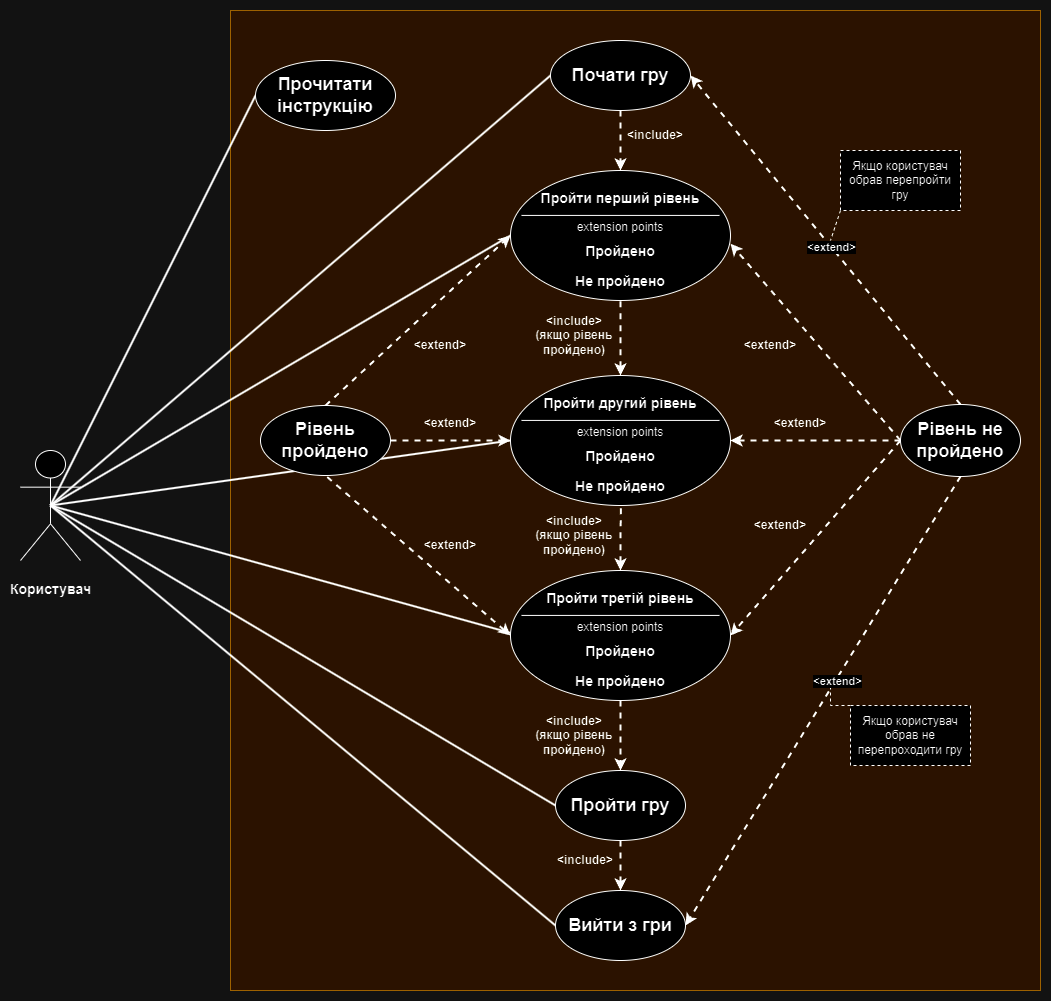

The diagram above was exported from draw.io. Its source (the exported page's mxGraphModel, read from the mxfile embedded in the PNG):
<mxGraphModel dx="2668" dy="1021" grid="1" gridSize="10" guides="1" tooltips="1" connect="1" arrows="1" fold="1" page="1" pageScale="1" pageWidth="827" pageHeight="1169" math="0" shadow="0">
  <root>
    <mxCell id="0" />
    <mxCell id="1" parent="0" />
    <mxCell id="kar2XGi9CuGCInj-O3wA-1" value="" style="whiteSpace=wrap;html=1;fillColor=#ffe6cc;strokeColor=#d79b00;" vertex="1" parent="1">
      <mxGeometry x="70" y="200" width="810" height="980" as="geometry" />
    </mxCell>
    <mxCell id="kar2XGi9CuGCInj-O3wA-59" style="rounded=0;orthogonalLoop=1;jettySize=auto;html=1;exitX=0.5;exitY=0.5;exitDx=0;exitDy=0;exitPerimeter=0;entryX=0;entryY=0.75;entryDx=0;entryDy=0;strokeWidth=2;endArrow=none;endFill=0;" edge="1" parent="1" source="kar2XGi9CuGCInj-O3wA-2" target="kar2XGi9CuGCInj-O3wA-28">
      <mxGeometry relative="1" as="geometry" />
    </mxCell>
    <mxCell id="kar2XGi9CuGCInj-O3wA-6" style="rounded=0;orthogonalLoop=1;jettySize=auto;html=1;exitX=0.5;exitY=0.5;exitDx=0;exitDy=0;exitPerimeter=0;entryX=0;entryY=0.5;entryDx=0;entryDy=0;strokeWidth=2;endArrow=none;endFill=0;" edge="1" parent="1" source="kar2XGi9CuGCInj-O3wA-2" target="kar2XGi9CuGCInj-O3wA-5">
      <mxGeometry relative="1" as="geometry" />
    </mxCell>
    <mxCell id="kar2XGi9CuGCInj-O3wA-8" style="rounded=0;orthogonalLoop=1;jettySize=auto;html=1;exitX=0.5;exitY=0.5;exitDx=0;exitDy=0;exitPerimeter=0;entryX=0;entryY=0.5;entryDx=0;entryDy=0;strokeWidth=2;endArrow=none;endFill=0;" edge="1" parent="1" source="kar2XGi9CuGCInj-O3wA-2" target="kar2XGi9CuGCInj-O3wA-7">
      <mxGeometry relative="1" as="geometry" />
    </mxCell>
    <mxCell id="kar2XGi9CuGCInj-O3wA-88" style="rounded=0;orthogonalLoop=1;jettySize=auto;html=1;exitX=0.5;exitY=0.5;exitDx=0;exitDy=0;exitPerimeter=0;entryX=0;entryY=0.5;entryDx=0;entryDy=0;strokeWidth=2;endArrow=none;endFill=0;" edge="1" parent="1" source="kar2XGi9CuGCInj-O3wA-2" target="kar2XGi9CuGCInj-O3wA-55">
      <mxGeometry relative="1" as="geometry" />
    </mxCell>
    <mxCell id="kar2XGi9CuGCInj-O3wA-92" style="rounded=0;orthogonalLoop=1;jettySize=auto;html=1;exitX=0.5;exitY=0.5;exitDx=0;exitDy=0;exitPerimeter=0;entryX=0;entryY=0.5;entryDx=0;entryDy=0;strokeWidth=2;endArrow=none;endFill=0;" edge="1" parent="1" source="kar2XGi9CuGCInj-O3wA-2" target="kar2XGi9CuGCInj-O3wA-90">
      <mxGeometry relative="1" as="geometry" />
    </mxCell>
    <mxCell id="kar2XGi9CuGCInj-O3wA-101" style="rounded=0;orthogonalLoop=1;jettySize=auto;html=1;exitX=0.5;exitY=0.5;exitDx=0;exitDy=0;exitPerimeter=0;entryX=0;entryY=0;entryDx=0;entryDy=0;strokeWidth=2;endArrow=none;endFill=0;" edge="1" parent="1" source="kar2XGi9CuGCInj-O3wA-2" target="kar2XGi9CuGCInj-O3wA-70">
      <mxGeometry relative="1" as="geometry" />
    </mxCell>
    <mxCell id="kar2XGi9CuGCInj-O3wA-102" style="rounded=0;orthogonalLoop=1;jettySize=auto;html=1;exitX=0.5;exitY=0.5;exitDx=0;exitDy=0;exitPerimeter=0;entryX=0;entryY=0;entryDx=0;entryDy=0;strokeWidth=2;endArrow=none;endFill=0;" edge="1" parent="1" source="kar2XGi9CuGCInj-O3wA-2" target="kar2XGi9CuGCInj-O3wA-64">
      <mxGeometry relative="1" as="geometry" />
    </mxCell>
    <mxCell id="kar2XGi9CuGCInj-O3wA-2" value="&lt;h3&gt;Користувач&lt;/h3&gt;" style="shape=umlActor;verticalLabelPosition=bottom;verticalAlign=top;html=1;outlineConnect=0;" vertex="1" parent="1">
      <mxGeometry x="-140" y="640" width="60" height="110" as="geometry" />
    </mxCell>
    <mxCell id="kar2XGi9CuGCInj-O3wA-5" value="&lt;h2&gt;Прочитати інструкцію&lt;/h2&gt;" style="ellipse;whiteSpace=wrap;html=1;" vertex="1" parent="1">
      <mxGeometry x="95" y="250" width="140" height="70" as="geometry" />
    </mxCell>
    <mxCell id="kar2XGi9CuGCInj-O3wA-82" style="edgeStyle=orthogonalEdgeStyle;rounded=0;orthogonalLoop=1;jettySize=auto;html=1;exitX=0.5;exitY=1;exitDx=0;exitDy=0;entryX=0.5;entryY=0;entryDx=0;entryDy=0;strokeWidth=2;dashed=1;" edge="1" parent="1" source="kar2XGi9CuGCInj-O3wA-7" target="kar2XGi9CuGCInj-O3wA-66">
      <mxGeometry relative="1" as="geometry" />
    </mxCell>
    <mxCell id="kar2XGi9CuGCInj-O3wA-7" value="&lt;h2&gt;Почати гру&lt;/h2&gt;" style="ellipse;whiteSpace=wrap;html=1;" vertex="1" parent="1">
      <mxGeometry x="390" y="230" width="140" height="70" as="geometry" />
    </mxCell>
    <mxCell id="kar2XGi9CuGCInj-O3wA-18" value="&lt;b&gt;&amp;lt;include&amp;gt;&lt;/b&gt;" style="text;html=1;align=center;verticalAlign=middle;whiteSpace=wrap;rounded=0;" vertex="1" parent="1">
      <mxGeometry x="465" y="310" width="60" height="30" as="geometry" />
    </mxCell>
    <mxCell id="kar2XGi9CuGCInj-O3wA-50" style="rounded=0;orthogonalLoop=1;jettySize=auto;html=1;exitX=0;exitY=0.5;exitDx=0;exitDy=0;entryX=0.5;entryY=1;entryDx=0;entryDy=0;strokeWidth=2;startArrow=classic;startFill=1;endArrow=none;endFill=0;dashed=1;" edge="1" parent="1" source="kar2XGi9CuGCInj-O3wA-25" target="kar2XGi9CuGCInj-O3wA-44">
      <mxGeometry relative="1" as="geometry" />
    </mxCell>
    <mxCell id="kar2XGi9CuGCInj-O3wA-56" style="edgeStyle=orthogonalEdgeStyle;rounded=0;orthogonalLoop=1;jettySize=auto;html=1;exitX=0.5;exitY=1;exitDx=0;exitDy=0;entryX=0.5;entryY=0;entryDx=0;entryDy=0;strokeWidth=2;dashed=1;" edge="1" parent="1" source="kar2XGi9CuGCInj-O3wA-25" target="kar2XGi9CuGCInj-O3wA-55">
      <mxGeometry relative="1" as="geometry" />
    </mxCell>
    <mxCell id="kar2XGi9CuGCInj-O3wA-25" value="" style="shape=ellipse;container=1;horizontal=1;horizontalStack=0;resizeParent=1;resizeParentMax=0;resizeLast=0;html=1;dashed=0;collapsible=0;" vertex="1" parent="1">
      <mxGeometry x="350" y="760" width="220" height="130" as="geometry" />
    </mxCell>
    <mxCell id="kar2XGi9CuGCInj-O3wA-26" value="&lt;h3&gt;Пройти третій рівень&lt;/h3&gt;" style="html=1;strokeColor=none;fillColor=none;align=center;verticalAlign=middle;rotatable=0;whiteSpace=wrap;" vertex="1" parent="kar2XGi9CuGCInj-O3wA-25">
      <mxGeometry y="11.666666666666666" width="220.00000000000003" height="32.5" as="geometry" />
    </mxCell>
    <mxCell id="kar2XGi9CuGCInj-O3wA-27" value="" style="line;strokeWidth=1;fillColor=none;rotatable=0;labelPosition=right;points=[];portConstraint=eastwest;dashed=0;resizeWidth=1;" vertex="1" parent="kar2XGi9CuGCInj-O3wA-25">
      <mxGeometry x="11" y="39.5" width="198.00000000000003" height="10.833333333333332" as="geometry" />
    </mxCell>
    <mxCell id="kar2XGi9CuGCInj-O3wA-28" value="extension points" style="text;html=1;align=center;verticalAlign=middle;rotatable=0;fillColor=none;strokeColor=none;whiteSpace=wrap;" vertex="1" parent="kar2XGi9CuGCInj-O3wA-25">
      <mxGeometry y="46.16333333333333" width="220.00000000000003" height="21.666666666666664" as="geometry" />
    </mxCell>
    <mxCell id="kar2XGi9CuGCInj-O3wA-29" value="&lt;h3 style=&quot;&quot;&gt;Пройдено&lt;/h3&gt;" style="text;html=1;align=center;verticalAlign=middle;rotatable=0;spacingLeft=0;fillColor=none;strokeColor=none;whiteSpace=wrap;" vertex="1" parent="kar2XGi9CuGCInj-O3wA-25">
      <mxGeometry y="65" width="220" height="32.5" as="geometry" />
    </mxCell>
    <mxCell id="kar2XGi9CuGCInj-O3wA-30" value="&lt;h3&gt;Не пройдено&lt;/h3&gt;" style="text;html=1;align=center;verticalAlign=middle;rotatable=0;spacingLeft=0;fillColor=none;strokeColor=none;whiteSpace=wrap;" vertex="1" parent="kar2XGi9CuGCInj-O3wA-25">
      <mxGeometry y="94.5" width="220" height="32.5" as="geometry" />
    </mxCell>
    <mxCell id="kar2XGi9CuGCInj-O3wA-34" value="&lt;b&gt;&amp;lt;include&amp;gt;&lt;br&gt;(якщо рівень пройдено)&lt;/b&gt;" style="text;html=1;align=center;verticalAlign=middle;whiteSpace=wrap;rounded=0;" vertex="1" parent="1">
      <mxGeometry x="371" y="510" width="86" height="30" as="geometry" />
    </mxCell>
    <mxCell id="kar2XGi9CuGCInj-O3wA-40" style="rounded=0;orthogonalLoop=1;jettySize=auto;html=1;exitX=0;exitY=0.5;exitDx=0;exitDy=0;entryX=1;entryY=0.5;entryDx=0;entryDy=0;strokeWidth=2;dashed=1;" edge="1" parent="1" source="kar2XGi9CuGCInj-O3wA-36" target="kar2XGi9CuGCInj-O3wA-25">
      <mxGeometry relative="1" as="geometry" />
    </mxCell>
    <mxCell id="kar2XGi9CuGCInj-O3wA-80" style="rounded=0;orthogonalLoop=1;jettySize=auto;html=1;exitX=0;exitY=0.5;exitDx=0;exitDy=0;entryX=1;entryY=0;entryDx=0;entryDy=0;dashed=1;strokeWidth=2;" edge="1" parent="1" source="kar2XGi9CuGCInj-O3wA-36" target="kar2XGi9CuGCInj-O3wA-64">
      <mxGeometry relative="1" as="geometry" />
    </mxCell>
    <mxCell id="kar2XGi9CuGCInj-O3wA-81" style="rounded=0;orthogonalLoop=1;jettySize=auto;html=1;exitX=0;exitY=0.5;exitDx=0;exitDy=0;entryX=1;entryY=0.25;entryDx=0;entryDy=0;strokeWidth=2;dashed=1;" edge="1" parent="1" source="kar2XGi9CuGCInj-O3wA-36" target="kar2XGi9CuGCInj-O3wA-70">
      <mxGeometry relative="1" as="geometry" />
    </mxCell>
    <mxCell id="kar2XGi9CuGCInj-O3wA-85" style="rounded=0;orthogonalLoop=1;jettySize=auto;html=1;exitX=0.5;exitY=0;exitDx=0;exitDy=0;entryX=1;entryY=0.5;entryDx=0;entryDy=0;strokeWidth=2;dashed=1;" edge="1" parent="1" source="kar2XGi9CuGCInj-O3wA-36" target="kar2XGi9CuGCInj-O3wA-7">
      <mxGeometry relative="1" as="geometry" />
    </mxCell>
    <mxCell id="kar2XGi9CuGCInj-O3wA-86" value="&lt;b&gt;&amp;lt;extend&amp;gt;&lt;/b&gt;" style="edgeLabel;html=1;align=center;verticalAlign=middle;resizable=0;points=[];" vertex="1" connectable="0" parent="kar2XGi9CuGCInj-O3wA-85">
      <mxGeometry x="-0.0395" relative="1" as="geometry">
        <mxPoint as="offset" />
      </mxGeometry>
    </mxCell>
    <mxCell id="kar2XGi9CuGCInj-O3wA-36" value="&lt;h2&gt;Рівень не пройдено&lt;/h2&gt;" style="ellipse;whiteSpace=wrap;html=1;" vertex="1" parent="1">
      <mxGeometry x="740" y="594" width="120" height="72" as="geometry" />
    </mxCell>
    <mxCell id="kar2XGi9CuGCInj-O3wA-41" value="&lt;b&gt;&amp;lt;extend&amp;gt;&lt;/b&gt;" style="text;html=1;align=center;verticalAlign=middle;whiteSpace=wrap;rounded=0;" vertex="1" parent="1">
      <mxGeometry x="590" y="700" width="60" height="30" as="geometry" />
    </mxCell>
    <mxCell id="kar2XGi9CuGCInj-O3wA-76" style="rounded=0;orthogonalLoop=1;jettySize=auto;html=1;exitX=1;exitY=0.5;exitDx=0;exitDy=0;entryX=0;entryY=0;entryDx=0;entryDy=0;strokeWidth=2;dashed=1;" edge="1" parent="1" source="kar2XGi9CuGCInj-O3wA-44" target="kar2XGi9CuGCInj-O3wA-64">
      <mxGeometry relative="1" as="geometry" />
    </mxCell>
    <mxCell id="kar2XGi9CuGCInj-O3wA-77" style="rounded=0;orthogonalLoop=1;jettySize=auto;html=1;exitX=0.5;exitY=0;exitDx=0;exitDy=0;entryX=0;entryY=0;entryDx=0;entryDy=0;strokeWidth=2;dashed=1;" edge="1" parent="1" source="kar2XGi9CuGCInj-O3wA-44" target="kar2XGi9CuGCInj-O3wA-70">
      <mxGeometry relative="1" as="geometry" />
    </mxCell>
    <mxCell id="kar2XGi9CuGCInj-O3wA-44" value="&lt;h2&gt;Рівень пройдено&lt;/h2&gt;" style="ellipse;whiteSpace=wrap;html=1;" vertex="1" parent="1">
      <mxGeometry x="100" y="595" width="130" height="70" as="geometry" />
    </mxCell>
    <mxCell id="kar2XGi9CuGCInj-O3wA-45" value="&lt;b&gt;&amp;lt;include&amp;gt;&lt;br&gt;(якщо рівень пройдено)&lt;/b&gt;" style="text;html=1;align=center;verticalAlign=middle;whiteSpace=wrap;rounded=0;" vertex="1" parent="1">
      <mxGeometry x="371" y="710" width="86" height="30" as="geometry" />
    </mxCell>
    <mxCell id="kar2XGi9CuGCInj-O3wA-54" value="&lt;b&gt;&amp;lt;extend&amp;gt;&lt;/b&gt;" style="text;html=1;align=center;verticalAlign=middle;whiteSpace=wrap;rounded=0;" vertex="1" parent="1">
      <mxGeometry x="260" y="720" width="60" height="30" as="geometry" />
    </mxCell>
    <mxCell id="kar2XGi9CuGCInj-O3wA-91" style="edgeStyle=orthogonalEdgeStyle;rounded=0;orthogonalLoop=1;jettySize=auto;html=1;exitX=0.5;exitY=1;exitDx=0;exitDy=0;entryX=0.5;entryY=0;entryDx=0;entryDy=0;strokeWidth=2;dashed=1;" edge="1" parent="1" source="kar2XGi9CuGCInj-O3wA-55" target="kar2XGi9CuGCInj-O3wA-90">
      <mxGeometry relative="1" as="geometry" />
    </mxCell>
    <mxCell id="kar2XGi9CuGCInj-O3wA-55" value="&lt;h2&gt;Пройти гру&lt;/h2&gt;" style="ellipse;whiteSpace=wrap;html=1;" vertex="1" parent="1">
      <mxGeometry x="395" y="960" width="130" height="70" as="geometry" />
    </mxCell>
    <mxCell id="kar2XGi9CuGCInj-O3wA-75" style="edgeStyle=orthogonalEdgeStyle;rounded=0;orthogonalLoop=1;jettySize=auto;html=1;exitX=0.5;exitY=0;exitDx=0;exitDy=0;entryX=0.5;entryY=1;entryDx=0;entryDy=0;strokeWidth=2;dashed=1;startArrow=classic;startFill=1;endArrow=none;endFill=0;" edge="1" parent="1" source="kar2XGi9CuGCInj-O3wA-60" target="kar2XGi9CuGCInj-O3wA-66">
      <mxGeometry relative="1" as="geometry" />
    </mxCell>
    <mxCell id="kar2XGi9CuGCInj-O3wA-60" value="" style="shape=ellipse;container=1;horizontal=1;horizontalStack=0;resizeParent=1;resizeParentMax=0;resizeLast=0;html=1;dashed=0;collapsible=0;" vertex="1" parent="1">
      <mxGeometry x="350" y="565" width="220" height="130" as="geometry" />
    </mxCell>
    <mxCell id="kar2XGi9CuGCInj-O3wA-61" value="&lt;h3&gt;Пройти другий рівень&lt;/h3&gt;" style="html=1;strokeColor=none;fillColor=none;align=center;verticalAlign=middle;rotatable=0;whiteSpace=wrap;" vertex="1" parent="kar2XGi9CuGCInj-O3wA-60">
      <mxGeometry y="11.666666666666666" width="220.00000000000003" height="32.5" as="geometry" />
    </mxCell>
    <mxCell id="kar2XGi9CuGCInj-O3wA-62" value="" style="line;strokeWidth=1;fillColor=none;rotatable=0;labelPosition=right;points=[];portConstraint=eastwest;dashed=0;resizeWidth=1;" vertex="1" parent="kar2XGi9CuGCInj-O3wA-60">
      <mxGeometry x="11" y="39.5" width="198.00000000000003" height="10.833333333333332" as="geometry" />
    </mxCell>
    <mxCell id="kar2XGi9CuGCInj-O3wA-63" value="extension points" style="text;html=1;align=center;verticalAlign=middle;rotatable=0;fillColor=none;strokeColor=none;whiteSpace=wrap;" vertex="1" parent="kar2XGi9CuGCInj-O3wA-60">
      <mxGeometry y="46.16333333333333" width="220.00000000000003" height="21.666666666666664" as="geometry" />
    </mxCell>
    <mxCell id="kar2XGi9CuGCInj-O3wA-64" value="&lt;h3 style=&quot;&quot;&gt;&lt;span style=&quot;background-color: initial;&quot;&gt;Пройдено&lt;/span&gt;&lt;/h3&gt;" style="text;html=1;align=center;verticalAlign=middle;rotatable=0;spacingLeft=0;fillColor=none;strokeColor=none;whiteSpace=wrap;" vertex="1" parent="kar2XGi9CuGCInj-O3wA-60">
      <mxGeometry y="65" width="220" height="32.5" as="geometry" />
    </mxCell>
    <mxCell id="kar2XGi9CuGCInj-O3wA-65" value="&lt;h3&gt;Не пройдено&lt;/h3&gt;" style="text;html=1;align=center;verticalAlign=middle;rotatable=0;spacingLeft=0;fillColor=none;strokeColor=none;whiteSpace=wrap;" vertex="1" parent="kar2XGi9CuGCInj-O3wA-60">
      <mxGeometry y="94.5" width="220" height="32.5" as="geometry" />
    </mxCell>
    <mxCell id="kar2XGi9CuGCInj-O3wA-66" value="" style="shape=ellipse;container=1;horizontal=1;horizontalStack=0;resizeParent=1;resizeParentMax=0;resizeLast=0;html=1;dashed=0;collapsible=0;" vertex="1" parent="1">
      <mxGeometry x="350" y="360" width="220" height="130" as="geometry" />
    </mxCell>
    <mxCell id="kar2XGi9CuGCInj-O3wA-67" value="&lt;h3&gt;Пройти перший рівень&lt;/h3&gt;" style="html=1;strokeColor=none;fillColor=none;align=center;verticalAlign=middle;rotatable=0;whiteSpace=wrap;" vertex="1" parent="kar2XGi9CuGCInj-O3wA-66">
      <mxGeometry y="11.666666666666666" width="220.00000000000003" height="32.5" as="geometry" />
    </mxCell>
    <mxCell id="kar2XGi9CuGCInj-O3wA-68" value="" style="line;strokeWidth=1;fillColor=none;rotatable=0;labelPosition=right;points=[];portConstraint=eastwest;dashed=0;resizeWidth=1;" vertex="1" parent="kar2XGi9CuGCInj-O3wA-66">
      <mxGeometry x="11" y="39.5" width="198.00000000000003" height="10.833333333333332" as="geometry" />
    </mxCell>
    <mxCell id="kar2XGi9CuGCInj-O3wA-69" value="extension points" style="text;html=1;align=center;verticalAlign=middle;rotatable=0;fillColor=none;strokeColor=none;whiteSpace=wrap;" vertex="1" parent="kar2XGi9CuGCInj-O3wA-66">
      <mxGeometry y="46.16333333333333" width="220.00000000000003" height="21.666666666666664" as="geometry" />
    </mxCell>
    <mxCell id="kar2XGi9CuGCInj-O3wA-70" value="&lt;h3 style=&quot;&quot;&gt;&lt;span style=&quot;background-color: initial;&quot;&gt;Пройдено&lt;/span&gt;&lt;/h3&gt;" style="text;html=1;align=center;verticalAlign=middle;rotatable=0;spacingLeft=0;fillColor=none;strokeColor=none;whiteSpace=wrap;" vertex="1" parent="kar2XGi9CuGCInj-O3wA-66">
      <mxGeometry y="65" width="220" height="32.5" as="geometry" />
    </mxCell>
    <mxCell id="kar2XGi9CuGCInj-O3wA-71" value="&lt;h3&gt;Не пройдено&lt;/h3&gt;" style="text;html=1;align=center;verticalAlign=middle;rotatable=0;spacingLeft=0;fillColor=none;strokeColor=none;whiteSpace=wrap;" vertex="1" parent="kar2XGi9CuGCInj-O3wA-66">
      <mxGeometry y="94.5" width="220" height="32.5" as="geometry" />
    </mxCell>
    <mxCell id="kar2XGi9CuGCInj-O3wA-74" style="edgeStyle=orthogonalEdgeStyle;rounded=0;orthogonalLoop=1;jettySize=auto;html=1;exitX=0.5;exitY=0;exitDx=0;exitDy=0;entryX=0.502;entryY=1.07;entryDx=0;entryDy=0;entryPerimeter=0;strokeWidth=2;startArrow=classic;startFill=1;endArrow=none;endFill=0;dashed=1;" edge="1" parent="1" source="kar2XGi9CuGCInj-O3wA-25" target="kar2XGi9CuGCInj-O3wA-65">
      <mxGeometry relative="1" as="geometry" />
    </mxCell>
    <mxCell id="kar2XGi9CuGCInj-O3wA-78" value="&lt;b&gt;&amp;lt;extend&amp;gt;&lt;/b&gt;" style="text;html=1;align=center;verticalAlign=middle;whiteSpace=wrap;rounded=0;" vertex="1" parent="1">
      <mxGeometry x="260" y="598" width="60" height="30" as="geometry" />
    </mxCell>
    <mxCell id="kar2XGi9CuGCInj-O3wA-79" value="&lt;b&gt;&amp;lt;extend&amp;gt;&lt;/b&gt;" style="text;html=1;align=center;verticalAlign=middle;whiteSpace=wrap;rounded=0;" vertex="1" parent="1">
      <mxGeometry x="250" y="520" width="60" height="30" as="geometry" />
    </mxCell>
    <mxCell id="kar2XGi9CuGCInj-O3wA-99" style="edgeStyle=orthogonalEdgeStyle;rounded=0;orthogonalLoop=1;jettySize=auto;html=1;exitX=0;exitY=0;exitDx=0;exitDy=0;dashed=1;endArrow=none;endFill=0;" edge="1" parent="1" source="kar2XGi9CuGCInj-O3wA-96">
      <mxGeometry relative="1" as="geometry">
        <mxPoint x="670" y="870" as="targetPoint" />
      </mxGeometry>
    </mxCell>
    <mxCell id="kar2XGi9CuGCInj-O3wA-83" value="&lt;b&gt;&amp;lt;extend&amp;gt;&lt;/b&gt;" style="text;html=1;align=center;verticalAlign=middle;whiteSpace=wrap;rounded=0;" vertex="1" parent="1">
      <mxGeometry x="610" y="598" width="60" height="30" as="geometry" />
    </mxCell>
    <mxCell id="kar2XGi9CuGCInj-O3wA-84" value="&lt;b&gt;&amp;lt;extend&amp;gt;&lt;/b&gt;" style="text;html=1;align=center;verticalAlign=middle;whiteSpace=wrap;rounded=0;" vertex="1" parent="1">
      <mxGeometry x="580" y="520" width="60" height="30" as="geometry" />
    </mxCell>
    <mxCell id="kar2XGi9CuGCInj-O3wA-89" value="&lt;b&gt;&amp;lt;include&amp;gt;&lt;br&gt;(якщо рівень пройдено)&lt;/b&gt;" style="text;html=1;align=center;verticalAlign=middle;whiteSpace=wrap;rounded=0;" vertex="1" parent="1">
      <mxGeometry x="371" y="910" width="86" height="30" as="geometry" />
    </mxCell>
    <mxCell id="kar2XGi9CuGCInj-O3wA-90" value="&lt;h2&gt;Вийти з гри&lt;/h2&gt;" style="ellipse;whiteSpace=wrap;html=1;" vertex="1" parent="1">
      <mxGeometry x="395" y="1080" width="130" height="70" as="geometry" />
    </mxCell>
    <mxCell id="kar2XGi9CuGCInj-O3wA-97" style="rounded=0;orthogonalLoop=1;jettySize=auto;html=1;exitX=0;exitY=1;exitDx=0;exitDy=0;endArrow=none;endFill=0;dashed=1;" edge="1" parent="1" source="kar2XGi9CuGCInj-O3wA-95">
      <mxGeometry relative="1" as="geometry">
        <mxPoint x="670" y="430" as="targetPoint" />
      </mxGeometry>
    </mxCell>
    <mxCell id="kar2XGi9CuGCInj-O3wA-95" value="Якщо користувач обрав перепройти гру" style="rounded=0;whiteSpace=wrap;html=1;dashed=1;" vertex="1" parent="1">
      <mxGeometry x="680" y="340" width="120" height="60" as="geometry" />
    </mxCell>
    <mxCell id="kar2XGi9CuGCInj-O3wA-96" value="Якщо користувач обрав не перепроходити гру" style="rounded=0;whiteSpace=wrap;html=1;dashed=1;" vertex="1" parent="1">
      <mxGeometry x="690" y="895" width="120" height="60" as="geometry" />
    </mxCell>
    <mxCell id="kar2XGi9CuGCInj-O3wA-93" style="rounded=0;orthogonalLoop=1;jettySize=auto;html=1;exitX=0.5;exitY=1;exitDx=0;exitDy=0;entryX=1;entryY=0.5;entryDx=0;entryDy=0;strokeWidth=2;dashed=1;" edge="1" parent="1" source="kar2XGi9CuGCInj-O3wA-36" target="kar2XGi9CuGCInj-O3wA-90">
      <mxGeometry relative="1" as="geometry" />
    </mxCell>
    <mxCell id="kar2XGi9CuGCInj-O3wA-94" value="&lt;b&gt;&amp;lt;extend&amp;gt;&lt;/b&gt;" style="edgeLabel;html=1;align=center;verticalAlign=middle;resizable=0;points=[];" vertex="1" connectable="0" parent="kar2XGi9CuGCInj-O3wA-93">
      <mxGeometry x="-0.0926" y="1" relative="1" as="geometry">
        <mxPoint as="offset" />
      </mxGeometry>
    </mxCell>
    <mxCell id="kar2XGi9CuGCInj-O3wA-100" value="&lt;b&gt;&amp;lt;include&amp;gt;&lt;br&gt;&lt;/b&gt;" style="text;html=1;align=center;verticalAlign=middle;whiteSpace=wrap;rounded=0;" vertex="1" parent="1">
      <mxGeometry x="390" y="1035" width="70" height="30" as="geometry" />
    </mxCell>
  </root>
</mxGraphModel>